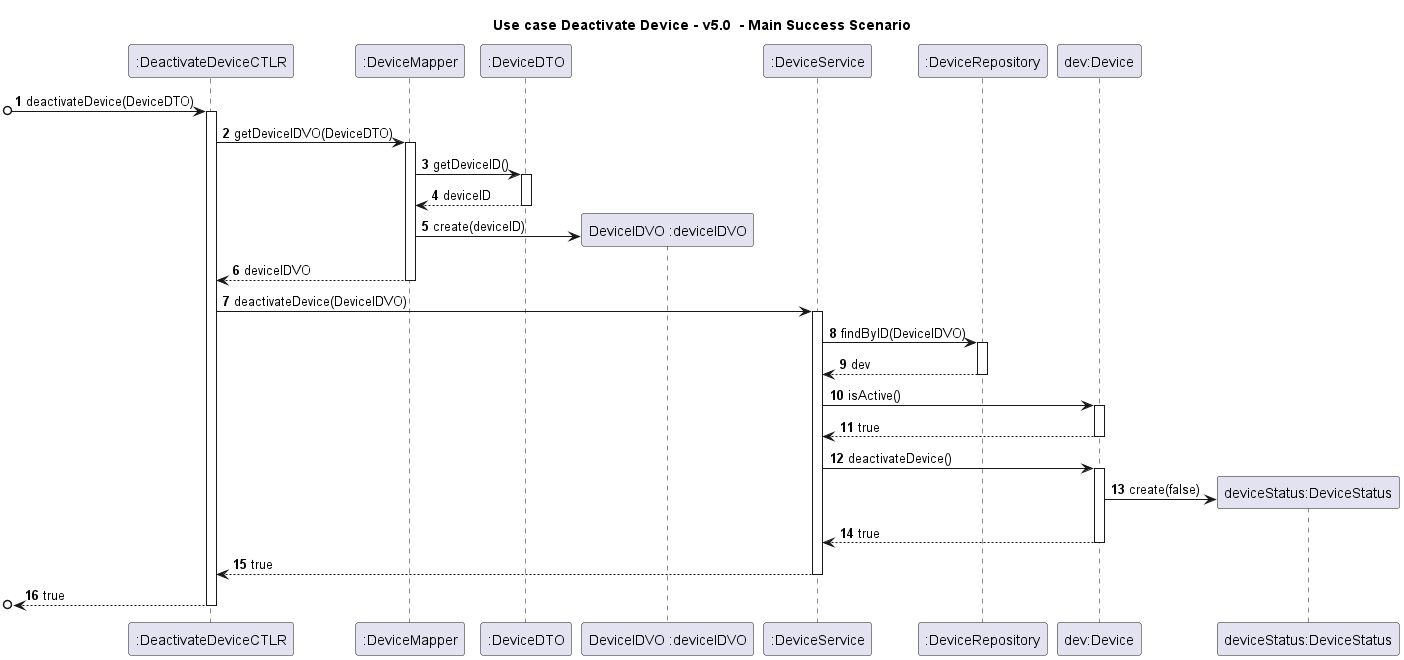

The diagram above was rendered by PlantUML. Its source (embedded in the PNG):
@startuml
title Use case Deactivate Device - v5.0  - Main Success Scenario
autonumber

participant ":DeactivateDeviceCTLR" as C
participant ":DeviceMapper" as DVM
participant ":DeviceDTO" as DTO
participant "DeviceIDVO :deviceIDVO" as DVO
participant ":DeviceService" as DS
participant ":DeviceRepository" as DR
participant "dev:Device" as D
participant "deviceStatus:DeviceStatus" as DVS


[o-> C : deactivateDevice(DeviceDTO)
activate C
C -> DVM : getDeviceIDVO(DeviceDTO)
activate DVM
DVM -> DTO : getDeviceID()
activate DTO
DTO --> DVM : deviceID
deactivate DTO
DVM -> DVO** : create(deviceID)
DVM --> C : deviceIDVO
deactivate DVM
C -> DS : deactivateDevice(DeviceIDVO)
activate DS
DS -> DR : findByID(DeviceIDVO)
activate DR
DR --> DS : dev
deactivate DR
DS -> D : isActive()
activate D
D --> DS : true
deactivate D
DS -> D : deactivateDevice()
activate D
D -> DVS** : create(false)
D --> DS : true
deactivate D
DS --> C : true
deactivate DS
[o<-- C : true
deactivate C
@enduml